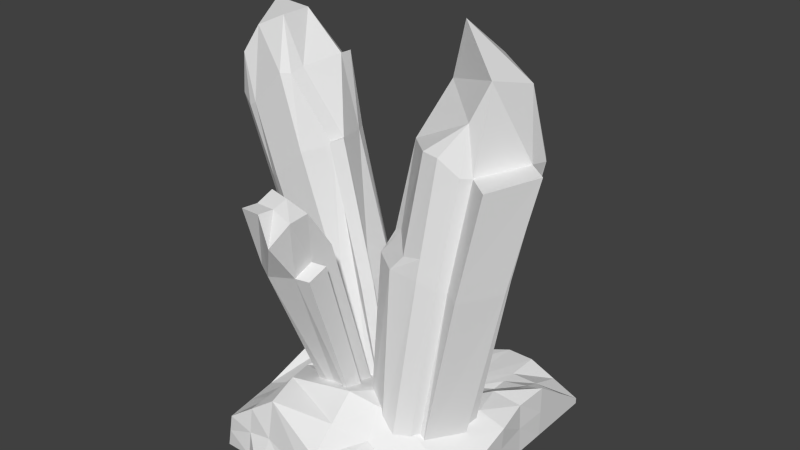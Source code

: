 # Source: crystals02.blend  (saved by Blender 2.72.0; exported with 4.5.12 LTS)
import bpy
from mathutils import Matrix  # noqa: F401  (used for matrix-valued properties, if any)

bpy.ops.wm.read_factory_settings(use_empty=True)
scene = bpy.context.scene
scene.name = 'Scene'

# ---- collections
col_collection_11 = bpy.data.collections.new('Collection 11'); scene.collection.children.link(col_collection_11)

# ---- materials (node trees are filled in below, after node groups)
mat_material = bpy.data.materials.new('Material')
mat_material.alpha_threshold = 0.0
mat_material.use_transparent_shadow = False
mat_material.roughness = 0.5

# ---- material node trees

# ---- world
world_world = bpy.data.worlds.new('World'); scene.world = world_world
world_world.color = (0.05088, 0.05088, 0.05088)
world_world.use_sun_shadow = False
world_world.sun_shadow_jitter_overblur = 0.0
world_world.cycles.sampling_method = 'MANUAL'
world_world.cycles.sample_map_resolution = 256

# ---- meshes
me_cube_004 = bpy.data.meshes.new('Cube.004')
me_cube_004.from_pydata([(-0.3977, -0.5681, 0.05874), (-0.4495, 0.5474, -0.07351), (0.4495, 0.5474, -0.08757), (0.4495, -0.5474, -0.0279), (-0.4495, -0.5474, -0.1121), (-0.4495, 0.5474, -0.1121), (0.4495, 0.5474, -0.1121), (0.4495, -0.5474, -0.1154), (-0.4495, 0.0, -0.1121), (-0.4033, 0.002593, 0.2068), (0.4495, 0.0, -0.1121), (0.4553, 0.01232, 0.07569), (0.0, 0.5474, -0.1121), (0.0, 0.4608, 0.00806), (0.0, -0.6138, -0.107), (0.02652, -0.5608, 0.07455), (0.0, 0.0, 0.1121), (0.0, 0.0, -0.1121), (-0.4569, -0.3016, 0.04045), (0.4495, -0.2737, -0.1154), (-0.4495, -0.2737, -0.1121), (0.4495, -0.2737, -0.0279), (0.002418, -0.3365, 0.2295), (0.0, -0.2737, -0.1121), (-0.4495, 0.2737, -0.1121), (0.4495, 0.2737, 0.1121), (-0.4832, 0.1987, 0.0334), (0.4495, 0.2737, -0.1121), (-0.01025, 0.1683, 0.0759), (0.0, 0.2737, -0.1121), (0.2248, 0.5474, -0.1121), (0.2111, -0.5171, 0.0204), (0.2248, 0.0, 0.1121), (0.2248, 0.5474, 0.00806), (0.2248, -0.5474, -0.1121), (0.2248, 0.0, -0.1121), (0.1983, -0.2603, 0.1497), (0.2248, -0.2737, -0.1121), (0.2268, 0.2737, 0.00806), (0.2248, 0.2737, -0.1121), (-0.2248, 0.4608, -0.08195), (-0.2248, -0.6138, -0.107), (-0.2248, 0.0, -0.1121), (-0.2248, 0.5474, -0.1121), (-0.2174, -0.5195, 0.1838), (-0.1911, 0.07498, 0.1909), (-0.2248, -0.2737, -0.1121), (-0.3002, -0.2485, 0.1684), (-0.2248, 0.2737, -0.1121), (-0.2611, 0.2555, 0.05221), (-0.4495, 0.4105, -0.1121), (0.4495, 0.4105, 0.01228), (-0.4664, 0.373, -0.02006), (0.4495, 0.4105, -0.1121), (0.003403, 0.289, 0.02017), (0.0, 0.4105, -0.1121), (0.2248, 0.4105, 0.00806), (0.2248, 0.4105, -0.1121), (-0.2248, 0.4105, -0.1121), (-0.2479, 0.4092, -0.03223), (0.1124, 0.5474, 0.00806), (0.1124, -0.5474, -0.1121), (0.1124, 0.0, -0.1121), (0.1124, -0.2737, -0.1121), (0.1124, 0.2737, -0.1121), (0.1124, 0.5474, -0.1121), (0.1113, -0.5135, 0.07204), (0.1124, 0.0, 0.1121), (0.1003, -0.2984, 0.1896), (0.1401, 0.1487, 0.04066), (0.1124, 0.4105, -0.1121), (0.1132, 0.2694, 0.01257), (0.04377, 0.2546, 0.1344), (0.05161, 0.3238, 0.09819), (0.1068, 0.2433, 0.1602), (0.1147, 0.3126, 0.09383), (-0.3372, 0.5474, -0.07773), (-0.3372, -0.5474, -0.1121), (-0.3372, 0.0, -0.1121), (-0.3372, -0.2737, -0.1121), (-0.3372, 0.2737, -0.1121), (-0.3372, 0.5474, -0.1121), (-0.3075, -0.5438, 0.1213), (-0.2972, 0.03879, 0.1988), (-0.3584, -0.2887, 0.08108), (-0.3709, 0.2333, 0.04297), (-0.3372, 0.4105, -0.1121), (-0.3571, 0.3911, -0.02614), (-0.4748, 0.2859, 0.006671), (0.4495, 0.3421, -0.1121), (-0.003425, 0.2286, 0.05968), (0.0, 0.3421, -0.1121), (0.2268, 0.3421, 0.00806), (0.2248, 0.3421, -0.1121), (-0.2248, 0.3421, -0.1121), (-0.2398, 0.3266, 0.05255), (-0.4495, 0.3421, -0.1121), (0.4495, 0.3421, 0.06221), (0.1124, 0.3421, -0.1121), (0.1448, 0.209, 0.009145), (0.04769, 0.2892, 0.1251), (0.1107, 0.278, 0.1421), (-0.3372, 0.3421, -0.1121), (-0.35, 0.3134, 0.04542), (-0.4433, 0.1007, 0.1201), (0.4495, 0.1368, -0.1121), (-0.005127, 0.08413, 0.09402), (0.0, 0.1368, -0.1121), (-0.4495, 0.1368, -0.1121), (0.4353, 0.1461, 0.0963), (0.2248, 0.1368, 0.0601), (0.2248, 0.1368, -0.1121), (-0.2248, 0.1368, -0.1121), (-0.2261, 0.1652, 0.1215), (0.1124, 0.1368, -0.1121), (0.106, 0.07435, 0.0764), (-0.3372, 0.1368, -0.1121), (-0.3341, 0.136, 0.1209), (0.3372, 0.5474, -0.1121), (0.3359, -0.516, -0.01657), (0.3575, -0.01011, 0.1264), (0.3239, -0.267, 0.06091), (0.3372, 0.2737, 0.0601), (0.3372, 0.5474, -0.03976), (0.3372, -0.5474, -0.1137), (0.3372, 0.0, -0.1121), (0.3372, -0.2737, -0.1137), (0.3372, 0.2737, -0.1121), (0.3372, 0.4105, 0.01017), (0.3372, 0.4105, -0.1121), (0.3372, 0.3421, 0.03513), (0.3372, 0.3421, -0.1121), (0.3253, 0.1254, 0.1241), (0.3372, 0.1368, -0.1121), (-0.4273, -0.4349, 0.0496), (0.4495, -0.4105, -0.1154), (0.01447, -0.4486, 0.152), (0.0, -0.4105, -0.1121), (-0.4495, -0.4105, -0.1121), (0.4495, -0.4105, -0.0279), (0.2234, -0.3816, 0.03484), (0.2248, -0.4105, -0.1121), (-0.2248, -0.4105, -0.1121), (-0.2554, -0.3747, 0.1966), (0.1124, -0.4105, -0.1121), (0.1237, -0.378, 0.08648), (-0.3372, -0.4105, -0.1121), (-0.3135, -0.4149, 0.1092), (0.3299, -0.3915, 0.02217), (0.3372, -0.4105, -0.1137), (-0.4236, -0.5578, -0.0267), (-0.4495, 0.5474, -0.09282), (0.4495, 0.5474, -0.09985), (0.4495, -0.5474, -0.07163), (-0.4264, 0.001297, 0.04732), (0.4524, 0.006158, -0.01822), (0.0, 0.4608, -0.05204), (0.01326, -0.5847, -0.01803), (0.4495, -0.2737, -0.07163), (-0.4532, -0.2876, -0.03584), (-0.4664, 0.2362, -0.03937), (0.4495, 0.2737, 0.0), (0.2248, 0.5474, -0.05204), (0.2179, -0.5322, -0.04586), (-0.2211, -0.5449, 0.02474), (-0.2248, 0.4608, -0.09704), (-0.458, 0.3918, -0.06609), (0.4495, 0.4105, -0.04993), (0.1118, -0.5304, -0.02004), (0.1124, 0.5474, -0.05204), (-0.3223, -0.5456, 0.004573), (-0.3372, 0.5474, -0.09493), (0.4495, 0.3421, -0.02496), (-0.4622, 0.314, -0.05273), (0.4424, 0.1415, -0.007918), (-0.4464, 0.1187, 0.003977), (0.3372, 0.5474, -0.07594), (0.3366, -0.5317, -0.06516), (0.4495, -0.4105, -0.07163), (-0.4384, -0.4227, -0.03127)], [], [(166, 52, 1, 151), (176, 123, 2, 152), (178, 139, 3, 153), (170, 82, 0, 150), (128, 51, 2, 123), (86, 50, 5, 81), (159, 18, 9, 154), (174, 109, 11, 155), (121, 21, 11, 120), (79, 20, 8, 78), (165, 40, 13, 156), (168, 66, 15, 157), (59, 54, 13, 40), (70, 55, 12, 65), (47, 22, 16, 45), (63, 23, 17, 62), (155, 11, 21, 158), (179, 134, 18, 159), (148, 139, 21, 121), (146, 138, 20, 79), (143, 136, 22, 47), (144, 137, 23, 63), (175, 104, 26, 160), (132, 109, 25, 122), (116, 108, 24, 80), (172, 97, 25, 161), (113, 106, 28, 49), (114, 107, 29, 64), (169, 60, 33, 162), (71, 56, 33, 60), (68, 36, 32, 67), (177, 119, 31, 163), (129, 57, 30, 118), (126, 37, 35, 125), (145, 140, 36, 68), (149, 141, 37, 126), (115, 110, 38, 69), (133, 111, 39, 127), (157, 15, 44, 164), (55, 58, 43, 12), (23, 46, 42, 17), (171, 76, 40, 165), (87, 59, 40, 76), (84, 47, 45, 83), (137, 142, 46, 23), (147, 143, 47, 84), (107, 112, 48, 29), (117, 113, 49, 85), (173, 88, 52, 166), (130, 97, 51, 128), (102, 96, 50, 86), (95, 90, 54, 59), (98, 91, 55, 70), (152, 2, 51, 167), (99, 92, 56, 71), (131, 93, 57, 129), (91, 94, 58, 55), (103, 95, 59, 87), (163, 31, 66, 168), (57, 70, 65, 30), (37, 63, 62, 35), (141, 144, 63, 37), (111, 114, 64, 39), (156, 13, 60, 169), (54, 71, 60, 13), (22, 68, 67, 16), (136, 145, 68, 22), (106, 115, 69, 28), (93, 98, 70, 57), (99, 101, 74, 69), (100, 101, 75, 73), (54, 73, 75, 71), (69, 74, 72, 28), (90, 100, 73, 54), (164, 44, 82, 170), (58, 86, 81, 43), (46, 79, 78, 42), (142, 146, 79, 46), (112, 116, 80, 48), (151, 1, 76, 171), (52, 87, 76, 1), (18, 84, 83, 9), (134, 147, 84, 18), (104, 117, 85, 26), (94, 102, 86, 58), (88, 103, 87, 52), (167, 51, 97, 172), (160, 26, 88, 173), (122, 25, 97, 130), (80, 24, 96, 102), (49, 28, 90, 95), (64, 29, 91, 98), (69, 38, 92, 99), (127, 39, 93, 131), (29, 48, 94, 91), (85, 49, 95, 103), (39, 64, 98, 93), (71, 75, 101, 99), (72, 74, 101, 100), (28, 72, 100, 90), (48, 80, 102, 94), (26, 85, 103, 88), (161, 25, 109, 174), (154, 9, 104, 175), (120, 11, 109, 132), (78, 8, 108, 116), (45, 16, 106, 113), (62, 17, 107, 114), (67, 32, 110, 115), (125, 35, 111, 133), (17, 42, 112, 107), (83, 45, 113, 117), (35, 62, 114, 111), (16, 67, 115, 106), (42, 78, 116, 112), (9, 83, 117, 104), (162, 33, 123, 176), (56, 128, 123, 33), (36, 121, 120, 32), (140, 148, 121, 36), (110, 132, 122, 38), (153, 3, 119, 177), (53, 129, 118, 6), (19, 126, 125, 10), (135, 149, 126, 19), (105, 133, 127, 27), (92, 130, 128, 56), (89, 131, 129, 53), (38, 122, 130, 92), (27, 127, 131, 89), (32, 120, 132, 110), (10, 125, 133, 105), (158, 21, 139, 178), (150, 0, 134, 179), (119, 3, 139, 148), (77, 4, 138, 146), (44, 15, 136, 143), (61, 14, 137, 144), (66, 31, 140, 145), (124, 34, 141, 149), (14, 41, 142, 137), (82, 44, 143, 147), (34, 61, 144, 141), (15, 66, 145, 136), (41, 77, 146, 142), (0, 82, 147, 134), (31, 119, 148, 140), (7, 124, 149, 135), (50, 166, 151, 5), (118, 176, 152, 6), (135, 178, 153, 7), (77, 170, 150, 4), (20, 159, 154, 8), (105, 174, 155, 10), (43, 165, 156, 12), (61, 168, 157, 14), (10, 155, 158, 19), (138, 179, 159, 20), (108, 175, 160, 24), (89, 172, 161, 27), (65, 169, 162, 30), (124, 177, 163, 34), (14, 157, 164, 41), (81, 171, 165, 43), (96, 173, 166, 50), (6, 152, 167, 53), (34, 163, 168, 61), (12, 156, 169, 65), (41, 164, 170, 77), (5, 151, 171, 81), (53, 167, 172, 89), (24, 160, 173, 96), (27, 161, 174, 105), (8, 154, 175, 108), (30, 162, 176, 118), (7, 153, 177, 124), (19, 158, 178, 135), (4, 150, 179, 138)])
_uv = me_cube_004.uv_layers.new(name='UVMap')
_uv.uv.foreach_set('vector', [0.5486, 0.06228, 0.5333, 0.08212, 0.6233, 0.07924, 0.626, 0.07011, 0.6273, 0.4705, 0.6102, 0.4662, 0.6179, 0.526, 0.6238, 0.5277, 0.1571, 0.5627, 0.157, 0.5411, 0.08974, 0.5439, 0.09057, 0.5649, 0.06328, 0.1611, 0.1171, 0.1743, 0.09543, 0.126, 0.05416, 0.1089, 0.5412, 0.4608, 0.5355, 0.5118, 0.6179, 0.526, 0.6102, 0.4662, 0.4581, 0.9496, 0.4581, 0.9999, 0.5193, 0.9999, 0.5193, 0.9496, 0.2212, 0.05047, 0.2199, 0.08674, 0.3521, 0.1364, 0.356, 0.07632, 0.4235, 0.5478, 0.4233, 0.501, 0.366, 0.5123, 0.3616, 0.5532, 0.2328, 0.4643, 0.2268, 0.5431, 0.366, 0.5123, 0.3569, 0.4667, 0.1522, 0.9496, 0.1522, 0.9999, 0.2746, 0.9999, 0.2746, 0.9496, 0.6085, 0.1992, 0.6011, 0.1982, 0.5779, 0.3119, 0.6028, 0.3034, 0.07098, 0.3706, 0.1146, 0.3591, 0.09913, 0.3179, 0.05597, 0.319, 0.5638, 0.1881, 0.4959, 0.3074, 0.5779, 0.3119, 0.6011, 0.1982, 0.4581, 0.7486, 0.4581, 0.7989, 0.5193, 0.7989, 0.5193, 0.7486, 0.2465, 0.1782, 0.213, 0.3016, 0.3595, 0.3065, 0.379, 0.2169, 0.1522, 0.7486, 0.1522, 0.7989, 0.2746, 0.7989, 0.2746, 0.7486, 0.3616, 0.5532, 0.366, 0.5123, 0.2268, 0.5431, 0.2252, 0.5647, 0.1563, 0.06374, 0.1578, 0.1034, 0.2199, 0.08674, 0.2212, 0.05047, 0.1671, 0.4751, 0.157, 0.5411, 0.2268, 0.5431, 0.2328, 0.4643, 0.09102, 0.9496, 0.09103, 0.9999, 0.1522, 0.9999, 0.1522, 0.9496, 0.1941, 0.2026, 0.1583, 0.3116, 0.213, 0.3016, 0.2465, 0.1782, 0.09102, 0.7486, 0.09101, 0.7989, 0.1522, 0.7989, 0.1522, 0.7486, 0.4115, 0.06293, 0.3951, 0.1121, 0.4468, 0.08545, 0.4707, 0.05519, 0.4118, 0.4533, 0.4233, 0.501, 0.4718, 0.5, 0.478, 0.4568, 0.3358, 0.9496, 0.3358, 0.9999, 0.3969, 0.9999, 0.3969, 0.9496, 0.5131, 0.5401, 0.4998, 0.5051, 0.4718, 0.5, 0.4805, 0.5387, 0.4264, 0.2024, 0.398, 0.3027, 0.436, 0.2981, 0.4759, 0.1844, 0.3358, 0.7486, 0.3358, 0.7989, 0.3969, 0.7989, 0.3969, 0.7486, 0.6274, 0.3632, 0.6018, 0.3678, 0.6006, 0.4125, 0.6274, 0.4154, 0.4829, 0.3596, 0.5437, 0.4107, 0.6006, 0.4125, 0.6018, 0.3678, 0.2254, 0.3446, 0.2406, 0.3911, 0.3591, 0.4076, 0.3598, 0.3563, 0.07092, 0.486, 0.098, 0.4828, 0.1028, 0.4139, 0.07026, 0.4244, 0.4581, 0.6481, 0.4581, 0.6984, 0.5193, 0.6984, 0.5193, 0.6481, 0.1522, 0.6481, 0.1522, 0.6984, 0.2746, 0.6984, 0.2746, 0.6481, 0.176, 0.3718, 0.1702, 0.4223, 0.2406, 0.3911, 0.2254, 0.3446, 0.09102, 0.6481, 0.09102, 0.6984, 0.1522, 0.6984, 0.1522, 0.6481, 0.3968, 0.3533, 0.4246, 0.4055, 0.4851, 0.4072, 0.4328, 0.3684, 0.3358, 0.6481, 0.3358, 0.6984, 0.3969, 0.6984, 0.3969, 0.6481, 0.05597, 0.319, 0.09913, 0.3179, 0.1377, 0.2154, 0.07035, 0.2098, 0.4581, 0.7989, 0.4581, 0.8994, 0.5193, 0.8994, 0.5193, 0.7989, 0.1522, 0.7989, 0.1522, 0.8994, 0.2746, 0.8994, 0.2746, 0.7989, 0.6332, 0.1344, 0.6254, 0.1327, 0.6011, 0.1982, 0.6085, 0.1992, 0.5499, 0.1343, 0.5638, 0.1881, 0.6011, 0.1982, 0.6254, 0.1327, 0.2259, 0.136, 0.2465, 0.1782, 0.379, 0.2169, 0.3636, 0.1762, 0.09101, 0.7989, 0.09101, 0.8994, 0.1522, 0.8994, 0.1522, 0.7989, 0.1724, 0.1611, 0.1941, 0.2026, 0.2465, 0.1782, 0.2259, 0.136, 0.3358, 0.7989, 0.3358, 0.8994, 0.3969, 0.8994, 0.3969, 0.7989, 0.4133, 0.1572, 0.4264, 0.2024, 0.4759, 0.1844, 0.4651, 0.1347, 0.5095, 0.05826, 0.4885, 0.08312, 0.5333, 0.08212, 0.5486, 0.06228, 0.5089, 0.4584, 0.4998, 0.5051, 0.5355, 0.5118, 0.5412, 0.4608, 0.4275, 0.9496, 0.4275, 0.9999, 0.4581, 0.9999, 0.4581, 0.9496, 0.5083, 0.1934, 0.4636, 0.2995, 0.4959, 0.3074, 0.5638, 0.1881, 0.4275, 0.7486, 0.4275, 0.7989, 0.4581, 0.7989, 0.4581, 0.7486, 0.6205, 0.5317, 0.6179, 0.526, 0.5355, 0.5118, 0.5477, 0.539, 0.4613, 0.3722, 0.5146, 0.4094, 0.5437, 0.4107, 0.4829, 0.3596, 0.4275, 0.6481, 0.4275, 0.6984, 0.4581, 0.6984, 0.4581, 0.6481, 0.4275, 0.7989, 0.4275, 0.8994, 0.4581, 0.8994, 0.4581, 0.7989, 0.5012, 0.1437, 0.5083, 0.1934, 0.5638, 0.1881, 0.5499, 0.1343, 0.07026, 0.4244, 0.1028, 0.4139, 0.1146, 0.3591, 0.07098, 0.3706, 0.4581, 0.6984, 0.4581, 0.7486, 0.5193, 0.7486, 0.5193, 0.6984, 0.1522, 0.6984, 0.1522, 0.7486, 0.2746, 0.7486, 0.2746, 0.6984, 0.09102, 0.6984, 0.09102, 0.7486, 0.1522, 0.7486, 0.1522, 0.6984, 0.3358, 0.6984, 0.3358, 0.7486, 0.3969, 0.7486, 0.3969, 0.6984, 0.6028, 0.3034, 0.5779, 0.3119, 0.6018, 0.3678, 0.6274, 0.3632, 0.4959, 0.3074, 0.4829, 0.3596, 0.6018, 0.3678, 0.5779, 0.3119, 0.213, 0.3016, 0.2254, 0.3446, 0.3598, 0.3563, 0.3595, 0.3065, 0.1583, 0.3116, 0.176, 0.3718, 0.2254, 0.3446, 0.213, 0.3016, 0.398, 0.3027, 0.3968, 0.3533, 0.4328, 0.3684, 0.436, 0.2981, 0.4275, 0.6984, 0.4275, 0.7486, 0.4581, 0.7486, 0.4581, 0.6984, 0.4613, 0.3722, 0.4631, 0.3354, 0.4574, 0.3351, 0.4328, 0.3684, 0.4667, 0.327, 0.4631, 0.3354, 0.4693, 0.3361, 0.4723, 0.3297, 0.4959, 0.3074, 0.4723, 0.3297, 0.4693, 0.3361, 0.4829, 0.3596, 0.4328, 0.3684, 0.4574, 0.3351, 0.4607, 0.3255, 0.436, 0.2981, 0.4636, 0.2995, 0.4667, 0.327, 0.4723, 0.3297, 0.4959, 0.3074, 0.07035, 0.2098, 0.1377, 0.2154, 0.1171, 0.1743, 0.06328, 0.1611, 0.4581, 0.8994, 0.4581, 0.9496, 0.5193, 0.9496, 0.5193, 0.8994, 0.1522, 0.8994, 0.1522, 0.9496, 0.2746, 0.9496, 0.2746, 0.8994, 0.09101, 0.8994, 0.09102, 0.9496, 0.1522, 0.9496, 0.1522, 0.8994, 0.3358, 0.8994, 0.3358, 0.9496, 0.3969, 0.9496, 0.3969, 0.8994, 0.6336, 0.07932, 0.6233, 0.07924, 0.6254, 0.1327, 0.6332, 0.1344, 0.5333, 0.08212, 0.5499, 0.1343, 0.6254, 0.1327, 0.6233, 0.07924, 0.2199, 0.08674, 0.2259, 0.136, 0.3636, 0.1762, 0.3521, 0.1364, 0.1578, 0.1034, 0.1724, 0.1611, 0.2259, 0.136, 0.2199, 0.08674, 0.3951, 0.1121, 0.4133, 0.1572, 0.4651, 0.1347, 0.4468, 0.08545, 0.4275, 0.8994, 0.4275, 0.9496, 0.4581, 0.9496, 0.4581, 0.8994, 0.4885, 0.08312, 0.5012, 0.1437, 0.5499, 0.1343, 0.5333, 0.08212, 0.5477, 0.539, 0.5355, 0.5118, 0.4998, 0.5051, 0.5131, 0.5401, 0.4707, 0.05519, 0.4468, 0.08545, 0.4885, 0.08312, 0.5095, 0.05826, 0.478, 0.4568, 0.4718, 0.5, 0.4998, 0.5051, 0.5089, 0.4584, 0.3969, 0.9496, 0.3969, 0.9999, 0.4275, 0.9999, 0.4275, 0.9496, 0.4759, 0.1844, 0.436, 0.2981, 0.4636, 0.2995, 0.5083, 0.1934, 0.3969, 0.7486, 0.3969, 0.7989, 0.4275, 0.7989, 0.4275, 0.7486, 0.4328, 0.3684, 0.4851, 0.4072, 0.5146, 0.4094, 0.4613, 0.3722, 0.3969, 0.6481, 0.3969, 0.6984, 0.4275, 0.6984, 0.4275, 0.6481, 0.3969, 0.7989, 0.3969, 0.8994, 0.4275, 0.8994, 0.4275, 0.7989, 0.4651, 0.1347, 0.4759, 0.1844, 0.5083, 0.1934, 0.5012, 0.1437, 0.3969, 0.6984, 0.3969, 0.7486, 0.4275, 0.7486, 0.4275, 0.6984, 0.4829, 0.3596, 0.4693, 0.3361, 0.4631, 0.3354, 0.4613, 0.3722, 0.4607, 0.3255, 0.4574, 0.3351, 0.4631, 0.3354, 0.4667, 0.327, 0.436, 0.2981, 0.4607, 0.3255, 0.4667, 0.327, 0.4636, 0.2995, 0.3969, 0.8994, 0.3969, 0.9496, 0.4275, 0.9496, 0.4275, 0.8994, 0.4468, 0.08545, 0.4651, 0.1347, 0.5012, 0.1437, 0.4885, 0.08312, 0.4805, 0.5387, 0.4718, 0.5, 0.4233, 0.501, 0.4235, 0.5478, 0.356, 0.07632, 0.3521, 0.1364, 0.3951, 0.1121, 0.4115, 0.06293, 0.3569, 0.4667, 0.366, 0.5123, 0.4233, 0.501, 0.4118, 0.4533, 0.2746, 0.9496, 0.2746, 0.9999, 0.3358, 0.9999, 0.3358, 0.9496, 0.379, 0.2169, 0.3595, 0.3065, 0.398, 0.3027, 0.4264, 0.2024, 0.2746, 0.7486, 0.2746, 0.7989, 0.3358, 0.7989, 0.3358, 0.7486, 0.3598, 0.3563, 0.3591, 0.4076, 0.4246, 0.4055, 0.3968, 0.3533, 0.2746, 0.6481, 0.2746, 0.6984, 0.3358, 0.6984, 0.3358, 0.6481, 0.2746, 0.7989, 0.2746, 0.8994, 0.3358, 0.8994, 0.3358, 0.7989, 0.3636, 0.1762, 0.379, 0.2169, 0.4264, 0.2024, 0.4133, 0.1572, 0.2746, 0.6984, 0.2746, 0.7486, 0.3358, 0.7486, 0.3358, 0.6984, 0.3595, 0.3065, 0.3598, 0.3563, 0.3968, 0.3533, 0.398, 0.3027, 0.2746, 0.8994, 0.2746, 0.9496, 0.3358, 0.9496, 0.3358, 0.8994, 0.3521, 0.1364, 0.3636, 0.1762, 0.4133, 0.1572, 0.3951, 0.1121, 0.6274, 0.4154, 0.6006, 0.4125, 0.6102, 0.4662, 0.6273, 0.4705, 0.5437, 0.4107, 0.5412, 0.4608, 0.6102, 0.4662, 0.6006, 0.4125, 0.2406, 0.3911, 0.2328, 0.4643, 0.3569, 0.4667, 0.3591, 0.4076, 0.1702, 0.4223, 0.1671, 0.4751, 0.2328, 0.4643, 0.2406, 0.3911, 0.4246, 0.4055, 0.4118, 0.4533, 0.478, 0.4568, 0.4851, 0.4072, 0.06802, 0.544, 0.08974, 0.5439, 0.098, 0.4828, 0.07092, 0.486, 0.4581, 0.5979, 0.4581, 0.6481, 0.5193, 0.6481, 0.5193, 0.5979, 0.1522, 0.5979, 0.1522, 0.6481, 0.2746, 0.6481, 0.2746, 0.5979, 0.09103, 0.5979, 0.09102, 0.6481, 0.1522, 0.6481, 0.1522, 0.5979, 0.3358, 0.5979, 0.3358, 0.6481, 0.3969, 0.6481, 0.3969, 0.5979, 0.5146, 0.4094, 0.5089, 0.4584, 0.5412, 0.4608, 0.5437, 0.4107, 0.4275, 0.5979, 0.4275, 0.6481, 0.4581, 0.6481, 0.4581, 0.5979, 0.4851, 0.4072, 0.478, 0.4568, 0.5089, 0.4584, 0.5146, 0.4094, 0.3969, 0.5979, 0.3969, 0.6481, 0.4275, 0.6481, 0.4275, 0.5979, 0.3591, 0.4076, 0.3569, 0.4667, 0.4118, 0.4533, 0.4246, 0.4055, 0.2746, 0.5979, 0.2746, 0.6481, 0.3358, 0.6481, 0.3358, 0.5979, 0.2252, 0.5647, 0.2268, 0.5431, 0.157, 0.5411, 0.1571, 0.5627, 0.09108, 0.08099, 0.09543, 0.126, 0.1578, 0.1034, 0.1563, 0.06374, 0.098, 0.4828, 0.08974, 0.5439, 0.157, 0.5411, 0.1671, 0.4751, 0.02984, 0.9496, 0.02985, 0.9999, 0.09103, 0.9999, 0.09102, 0.9496, 0.1377, 0.2154, 0.09913, 0.3179, 0.1583, 0.3116, 0.1941, 0.2026, 0.02984, 0.7486, 0.0001083, 0.7989, 0.09101, 0.7989, 0.09102, 0.7486, 0.1146, 0.3591, 0.1028, 0.4139, 0.1702, 0.4223, 0.176, 0.3718, 0.02984, 0.6481, 0.02984, 0.6984, 0.09102, 0.6984, 0.09102, 0.6481, 0.0001083, 0.7989, 0.0001132, 0.8994, 0.09101, 0.8994, 0.09101, 0.7989, 0.1171, 0.1743, 0.1377, 0.2154, 0.1941, 0.2026, 0.1724, 0.1611, 0.02984, 0.6984, 0.02984, 0.7486, 0.09102, 0.7486, 0.09102, 0.6984, 0.09913, 0.3179, 0.1146, 0.3591, 0.176, 0.3718, 0.1583, 0.3116, 0.0001132, 0.8994, 0.02984, 0.9496, 0.09102, 0.9496, 0.09101, 0.8994, 0.09543, 0.126, 0.1171, 0.1743, 0.1724, 0.1611, 0.1578, 0.1034, 0.1028, 0.4139, 0.098, 0.4828, 0.1671, 0.4751, 0.1702, 0.4223, 0.02985, 0.5979, 0.02984, 0.6481, 0.09102, 0.6481, 0.09103, 0.5979, 0.564, 0.04253, 0.5486, 0.06228, 0.626, 0.07011, 0.6287, 0.06096, 0.6449, 0.4746, 0.6273, 0.4705, 0.6238, 0.5277, 0.6298, 0.5294, 0.1571, 0.5841, 0.1571, 0.5627, 0.09057, 0.5649, 0.09122, 0.586, 0.006915, 0.1468, 0.06328, 0.1611, 0.05416, 0.1089, 0.01314, 0.09132, 0.2233, 0.01242, 0.2212, 0.05047, 0.356, 0.07632, 0.3591, 0.0001083, 0.4243, 0.5976, 0.4235, 0.5478, 0.3616, 0.5532, 0.357, 0.5976, 0.6484, 0.1922, 0.6085, 0.1992, 0.6028, 0.3034, 0.6544, 0.3047, 0.02663, 0.3802, 0.07098, 0.3706, 0.05597, 0.319, 0.01095, 0.3185, 0.357, 0.5976, 0.3616, 0.5532, 0.2252, 0.5647, 0.2238, 0.5863, 0.1554, 0.02281, 0.1563, 0.06374, 0.2212, 0.05047, 0.2233, 0.01242, 0.4294, 0.008591, 0.4115, 0.06293, 0.4707, 0.05519, 0.4978, 0.02344, 0.5265, 0.5806, 0.5131, 0.5401, 0.4805, 0.5387, 0.4924, 0.5904, 0.6572, 0.3625, 0.6274, 0.3632, 0.6274, 0.4154, 0.6562, 0.4187, 0.04513, 0.4889, 0.07092, 0.486, 0.07026, 0.4244, 0.03771, 0.4339, 0.01095, 0.3185, 0.05597, 0.319, 0.07035, 0.2098, 0.0001083, 0.2107, 0.6419, 0.1339, 0.6332, 0.1344, 0.6085, 0.1992, 0.6484, 0.1922, 0.5313, 0.03283, 0.5095, 0.05826, 0.5486, 0.06228, 0.564, 0.04253, 0.6233, 0.5374, 0.6205, 0.5317, 0.5477, 0.539, 0.5598, 0.5678, 0.03771, 0.4339, 0.07026, 0.4244, 0.07098, 0.3706, 0.02663, 0.3802, 0.6544, 0.3047, 0.6028, 0.3034, 0.6274, 0.3632, 0.6572, 0.3625, 0.0001083, 0.2107, 0.07035, 0.2098, 0.06328, 0.1611, 0.006915, 0.1468, 0.6423, 0.07942, 0.6336, 0.07932, 0.6332, 0.1344, 0.6419, 0.1339, 0.5598, 0.5678, 0.5477, 0.539, 0.5131, 0.5401, 0.5265, 0.5806, 0.4978, 0.02344, 0.4707, 0.05519, 0.5095, 0.05826, 0.5313, 0.03283, 0.4924, 0.5904, 0.4805, 0.5387, 0.4235, 0.5478, 0.4243, 0.5976, 0.3591, 0.0001083, 0.356, 0.07632, 0.4115, 0.06293, 0.4294, 0.008591, 0.6562, 0.4187, 0.6274, 0.4154, 0.6273, 0.4705, 0.6449, 0.4746, 0.0463, 0.5448, 0.06802, 0.544, 0.07092, 0.486, 0.04513, 0.4889, 0.2238, 0.5863, 0.2252, 0.5647, 0.1571, 0.5627, 0.1571, 0.5841, 0.08772, 0.03587, 0.09108, 0.08099, 0.1563, 0.06374, 0.1554, 0.02281])
me_cube_004.materials.append(mat_material)
me_cube_004.use_remesh_preserve_volume = False
me_cube_004.use_remesh_preserve_attributes = False
me_cube_004.use_mirror_vertex_groups = False
me_cube_004.update()
me_cube_003 = bpy.data.meshes.new('Cube.003')
me_cube_003.from_pydata([(0.05954, 0.2459, -0.4929), (0.05954, 0.1349, -0.5341), (-0.05954, 0.1349, -0.5341), (-0.05954, 0.2459, -0.4929), (0.08664, -0.1197, 0.4648), (0.07494, -0.2163, 0.3383), (-0.07522, -0.2605, 0.4875), (-0.07224, -0.1242, 0.5079), (0.08791, -0.1283, 0.3991), (0.05954, 0.1904, -0.5135), (-0.07224, -0.1944, 0.4819), (-0.05954, 0.1904, -0.5135), (4.124e-17, -0.2605, 0.4875), (-4.31e-17, 0.1349, -0.5341), (0.01049, -0.1389, 0.5031), (-4.146e-17, 0.2459, -0.4929), (-4.228e-17, 0.1904, -0.5135), (0.002979, -0.1944, 0.4819), (0.079, -0.002264, 0.3), (0.07829, -0.1842, 0.2427), (-0.1163, -0.1803, 0.2223), (-0.1163, -0.01886, 0.2822), (0.07829, -0.1035, 0.2727), (-0.1503, -0.101, 0.2374), (-0.02701, -0.2173, 0.2187), (-0.02379, 0.03781, 0.2737), (0.08053, 0.1237, -0.5379), (0.08175, 0.1798, -0.519), (0.1042, -0.1242, 0.07271), (0.1059, -0.04268, 0.1002)], [], [(22, 19, 28, 29), (24, 20, 2, 13), (23, 21, 3, 11), (25, 18, 0, 15), (16, 13, 2, 11), (17, 12, 5, 8), (18, 22, 9, 0), (20, 23, 11, 2), (15, 16, 11, 3), (14, 17, 8, 4), (19, 24, 13, 1), (21, 25, 15, 3), (9, 1, 13, 16), (10, 6, 12, 17), (0, 9, 16, 15), (7, 10, 17, 14), (8, 5, 19, 22), (12, 6, 20, 24), (10, 7, 21, 23), (14, 4, 18, 25), (4, 8, 22, 18), (6, 10, 23, 20), (5, 12, 24, 19), (7, 14, 25, 21), (29, 28, 26, 27), (9, 22, 29, 27), (1, 9, 27, 26), (19, 1, 26, 28)])
_uv = me_cube_003.uv_layers.new(name='UVMap')
_uv.uv.foreach_set('vector', [0.5438, 0.2308, 0.496, 0.2193, 0.5115, 0.206, 0.5348, 0.204, 0.1181, 0.9096, 0.1181, 0.8722, 0.4763, 0.8832, 0.4764, 0.9089, 0.5007, 0.5248, 0.5384, 0.525, 0.5274, 0.8831, 0.5019, 0.8831, 0.8871, 0.905, 0.8856, 0.9423, 0.5275, 0.9344, 0.5274, 0.9088, 0.5019, 0.9088, 0.4764, 0.9089, 0.4763, 0.8832, 0.5019, 0.8831, 0.5026, 0.3837, 0.476, 0.377, 0.482, 0.3495, 0.5128, 0.3546, 0.5782, 0.235, 0.5438, 0.2308, 0.5764, 9.711e-05, 0.5929, 0.002007, 0.4641, 0.5252, 0.5007, 0.5248, 0.5019, 0.8831, 0.4763, 0.8832, 0.5274, 0.9088, 0.5019, 0.9088, 0.5019, 0.8831, 0.5274, 0.8831, 0.5272, 0.3852, 0.5026, 0.3837, 0.5128, 0.3546, 0.5427, 0.3561, 0.1144, 0.9433, 0.1181, 0.9096, 0.4764, 0.9089, 0.4764, 0.9345, 0.8856, 0.8706, 0.8871, 0.905, 0.5274, 0.9088, 0.5274, 0.8831, 0.502, 0.9345, 0.4764, 0.9345, 0.4764, 0.9089, 0.5019, 0.9088, 0.4946, 0.4167, 0.4663, 0.4068, 0.476, 0.377, 0.5026, 0.3837, 0.5275, 0.9344, 0.502, 0.9345, 0.5019, 0.9088, 0.5274, 0.9088, 0.5282, 0.4201, 0.4946, 0.4167, 0.5026, 0.3837, 0.5272, 0.3852, 0.5128, 0.3546, 0.482, 0.3495, 0.496, 0.2193, 0.5438, 0.2308, 0.003828, 0.9097, 0.003799, 0.8772, 0.1181, 0.8722, 0.1181, 0.9096, 0.4946, 0.4167, 0.5282, 0.4201, 0.5384, 0.525, 0.5007, 0.5248, 0.9904, 0.9105, 0.9999, 0.9433, 0.8856, 0.9423, 0.8871, 0.905, 0.5427, 0.3561, 0.5128, 0.3546, 0.5438, 0.2308, 0.5782, 0.235, 0.4663, 0.4068, 0.4946, 0.4167, 0.5007, 0.5248, 0.4641, 0.5252, 9.711e-05, 0.9385, 0.003828, 0.9097, 0.1181, 0.9096, 0.1144, 0.9433, 0.9882, 0.8744, 0.9904, 0.9105, 0.8871, 0.905, 0.8856, 0.8706, 0.5348, 0.204, 0.5115, 0.206, 0.5452, 0.01931, 0.5657, 0.01048, 0.5764, 9.711e-05, 0.5438, 0.2308, 0.5348, 0.204, 0.5657, 0.01048, 0.5394, 0.006321, 0.5764, 9.711e-05, 0.5657, 0.01048, 0.5446, 0.01897, 0.496, 0.2193, 0.5394, 0.006321, 0.5446, 0.01897, 0.5115, 0.206])
me_cube_003.materials.append(mat_material)
me_cube_003.use_remesh_preserve_volume = False
me_cube_003.use_remesh_preserve_attributes = False
me_cube_003.use_mirror_vertex_groups = False
me_cube_003.update()
me_cube_002 = bpy.data.meshes.new('Cube.002')
me_cube_002.from_pydata([(0.05954, 0.2459, -0.4929), (0.05954, 0.1349, -0.5341), (-0.05954, 0.1349, -0.5341), (-0.05954, 0.2459, -0.4929), (0.08664, -0.1197, 0.4648), (0.07851, -0.2964, 0.401), (-0.07522, -0.2605, 0.4875), (-0.07224, -0.1242, 0.5079), (0.09147, -0.2084, 0.4618), (0.05954, 0.1904, -0.5135), (-0.07224, -0.1944, 0.4819), (-0.05954, 0.1904, -0.5135), (4.124e-17, -0.2605, 0.4875), (-4.31e-17, 0.1349, -0.5341), (0.01049, -0.1389, 0.5031), (-4.146e-17, 0.2459, -0.4929), (-4.228e-17, 0.1904, -0.5135), (0.002979, -0.1944, 0.4819), (0.079, -0.002264, 0.3), (0.07829, -0.1842, 0.2427), (-0.08655, -0.179, 0.2353), (-0.08655, -0.01761, 0.2951), (0.07829, -0.1035, 0.2727), (-0.08655, -0.09832, 0.2652), (-0.02608, -0.2102, 0.2245), (-0.006911, -0.01282, 0.2998), (0.08053, 0.1237, -0.5379), (0.08175, 0.1798, -0.519), (0.1287, -0.1679, 0.2391), (0.1305, -0.08632, 0.2667)], [], [(22, 19, 28, 29), (24, 20, 2, 13), (23, 21, 3, 11), (25, 18, 0, 15), (16, 13, 2, 11), (17, 12, 5, 8), (18, 22, 9, 0), (20, 23, 11, 2), (15, 16, 11, 3), (14, 17, 8, 4), (19, 24, 13, 1), (21, 25, 15, 3), (9, 1, 13, 16), (10, 6, 12, 17), (0, 9, 16, 15), (7, 10, 17, 14), (8, 5, 19, 22), (12, 6, 20, 24), (10, 7, 21, 23), (14, 4, 18, 25), (4, 8, 22, 18), (6, 10, 23, 20), (5, 12, 24, 19), (7, 14, 25, 21), (29, 28, 26, 27), (9, 22, 29, 27), (1, 9, 27, 26), (19, 1, 26, 28)])
_uv = me_cube_002.uv_layers.new(name='UVMap')
_uv.uv.foreach_set('vector', [0.5438, 0.2308, 0.496, 0.2193, 0.5115, 0.206, 0.5348, 0.204, 0.1181, 0.9096, 0.1181, 0.8722, 0.4763, 0.8832, 0.4764, 0.9089, 0.5007, 0.5248, 0.5384, 0.525, 0.5274, 0.8831, 0.5019, 0.8831, 0.8871, 0.905, 0.8856, 0.9423, 0.5275, 0.9344, 0.5274, 0.9088, 0.5019, 0.9088, 0.4764, 0.9089, 0.4763, 0.8832, 0.5019, 0.8831, 0.5026, 0.3837, 0.476, 0.377, 0.482, 0.3495, 0.5128, 0.3546, 0.5782, 0.235, 0.5438, 0.2308, 0.5764, 9.711e-05, 0.5929, 0.002007, 0.4641, 0.5252, 0.5007, 0.5248, 0.5019, 0.8831, 0.4763, 0.8832, 0.5274, 0.9088, 0.5019, 0.9088, 0.5019, 0.8831, 0.5274, 0.8831, 0.5272, 0.3852, 0.5026, 0.3837, 0.5128, 0.3546, 0.5427, 0.3561, 0.1144, 0.9433, 0.1181, 0.9096, 0.4764, 0.9089, 0.4764, 0.9345, 0.8856, 0.8706, 0.8871, 0.905, 0.5274, 0.9088, 0.5274, 0.8831, 0.502, 0.9345, 0.4764, 0.9345, 0.4764, 0.9089, 0.5019, 0.9088, 0.4946, 0.4167, 0.4663, 0.4068, 0.476, 0.377, 0.5026, 0.3837, 0.5275, 0.9344, 0.502, 0.9345, 0.5019, 0.9088, 0.5274, 0.9088, 0.5282, 0.4201, 0.4946, 0.4167, 0.5026, 0.3837, 0.5272, 0.3852, 0.5128, 0.3546, 0.482, 0.3495, 0.496, 0.2193, 0.5438, 0.2308, 0.003828, 0.9097, 0.003799, 0.8772, 0.1181, 0.8722, 0.1181, 0.9096, 0.4946, 0.4167, 0.5282, 0.4201, 0.5384, 0.525, 0.5007, 0.5248, 0.9904, 0.9105, 0.9999, 0.9433, 0.8856, 0.9423, 0.8871, 0.905, 0.5427, 0.3561, 0.5128, 0.3546, 0.5438, 0.2308, 0.5782, 0.235, 0.4663, 0.4068, 0.4946, 0.4167, 0.5007, 0.5248, 0.4641, 0.5252, 9.711e-05, 0.9385, 0.003828, 0.9097, 0.1181, 0.9096, 0.1144, 0.9433, 0.9882, 0.8744, 0.9904, 0.9105, 0.8871, 0.905, 0.8856, 0.8706, 0.5348, 0.204, 0.5115, 0.206, 0.5452, 0.01931, 0.5657, 0.01048, 0.5764, 9.711e-05, 0.5438, 0.2308, 0.5348, 0.204, 0.5657, 0.01048, 0.5394, 0.006321, 0.5764, 9.711e-05, 0.5657, 0.01048, 0.5446, 0.01897, 0.496, 0.2193, 0.5394, 0.006321, 0.5446, 0.01897, 0.5115, 0.206])
me_cube_002.materials.append(mat_material)
me_cube_002.use_remesh_preserve_volume = False
me_cube_002.use_remesh_preserve_attributes = False
me_cube_002.use_mirror_vertex_groups = False
me_cube_002.update()
me_cube_001 = bpy.data.meshes.new('Cube.001')
me_cube_001.from_pydata([(-0.05975, -0.3156, -0.8369), (-0.2608, -0.1871, -0.8369), (-0.09198, 0.07697, -0.8882), (0.109, -0.05148, -0.8882), (0.04612, -0.2073, 0.2944), (-0.1612, -0.02588, 0.2669), (0.01104, 0.3001, 0.2212), (0.2535, 0.1173, 0.2318), (-0.1463, 0.06178, 0.2533), (-0.04906, 0.2533, 0.2273), (-0.145, 0.04235, -0.8787), (-0.2516, -0.1245, -0.8464), (0.252, 0.03574, 0.2479), (0.1165, -0.1789, 0.232), (-0.006777, -0.2809, -0.8464), (0.09984, -0.1141, -0.8787), (-0.02138, -0.1969, 0.2967), (-0.138, -0.08905, 0.2779), (-0.2326, -0.2322, -0.8332), (-0.1125, -0.309, -0.8332), (0.07527, 0.2714, 0.2206), (0.2153, 0.174, 0.225), (0.08086, -0.006343, -0.8919), (-0.0392, 0.07038, -0.8919), (-0.2149, -0.1745, -0.8427), (-0.06763, -0.2686, -0.8427), (-0.08411, 0.03005, -0.8824), (0.06312, -0.06404, -0.8824), (0.0294, 0.1745, 0.5495), (0.2049, 0.08758, 0.5028), (-0.0708, 0.02273, 0.4774), (0.1059, -0.1238, 0.4042), (-0.145, 0.1165, 0.2486), (-0.2324, -0.09449, -0.8522), (0.1444, -0.1443, 0.227), (0.01239, -0.2509, -0.8522), (-0.04413, -0.2319, -0.8498), (-0.1914, -0.1378, -0.8498), (0.1691, -0.09533, 0.5525), (-0.002502, -0.004909, 0.7003), (0.006448, -0.2614, -0.1519), (-0.2596, -0.1097, -0.1686), (-0.0272, 0.1885, -0.2141), (0.1945, 0.03291, -0.2088), (-0.1857, -0.03135, -0.1771), (-0.1001, 0.1358, -0.1602), (0.1892, -0.03918, -0.196), (0.06814, -0.2299, -0.1878), (-0.1156, -0.2561, -0.1519), (-0.2339, -0.1639, -0.1613), (0.0313, 0.1709, -0.2163), (0.1613, 0.08384, -0.214), (-0.1918, -0.001102, -0.1362), (0.09168, -0.1976, -0.1932), (0.01394, -0.2512, -0.06764), (-0.2189, -0.1004, -0.09248), (-0.01998, 0.2096, -0.1319), (0.2057, 0.04884, -0.1256), (-0.1782, -0.01377, -0.09587), (-0.09353, 0.1557, -0.07832), (0.2011, -0.02504, -0.1122), (0.07727, -0.2203, -0.1085), (-0.06879, -0.2397, -0.09152), (-0.1794, -0.1164, -0.07348), (0.0396, 0.1898, -0.1338), (0.1715, 0.1009, -0.1311), (-0.1861, 0.01881, -0.05488), (0.1016, -0.1875, -0.1139), (-0.1752, 0.06119, -0.8783), (-0.2664, -0.07361, -0.854), (-0.1415, 0.1742, -0.2052), (-0.2368, 0.03948, -0.2369), (0.3314, -0.02303, 0.2458), (0.1132, -0.1096, -0.8767), (0.2288, -0.2053, 0.2201), (0.03227, -0.251, -0.8535), (0.2431, -0.0731, -0.1973), (0.1514, -0.2349, -0.1985), (0.2598, -0.06365, -0.1137), (0.166, -0.2294, -0.1195)], [], [(49, 41, 1, 18), (45, 42, 2, 10), (51, 43, 3, 22), (47, 40, 0, 14), (26, 10, 2, 23), (30, 8, 5, 17), (41, 44, 11, 1), (52, 45, 70, 71), (43, 46, 15, 3), (53, 47, 14, 35), (18, 1, 11, 24), (37, 33, 10, 26), (20, 6, 9, 28), (39, 32, 8, 30), (40, 48, 19, 0), (48, 49, 18, 19), (42, 50, 23, 2), (50, 51, 22, 23), (15, 27, 22, 3), (27, 26, 23, 22), (13, 31, 16, 4), (31, 30, 17, 16), (0, 19, 25, 14), (19, 18, 24, 25), (35, 36, 27, 15), (36, 37, 26, 27), (7, 21, 29, 12), (21, 20, 28, 29), (34, 38, 31, 13), (38, 39, 30, 31), (44, 52, 33, 11), (67, 53, 77, 79), (24, 11, 33, 37), (28, 9, 32, 39), (14, 25, 36, 35), (25, 24, 37, 36), (12, 29, 38, 34), (29, 28, 39, 38), (63, 55, 41, 49), (59, 56, 42, 45), (65, 57, 43, 51), (61, 54, 40, 47), (55, 58, 44, 41), (66, 59, 45, 52), (57, 60, 46, 43), (67, 61, 47, 53), (54, 62, 48, 40), (62, 63, 49, 48), (56, 64, 50, 42), (64, 65, 51, 50), (58, 66, 52, 44), (60, 12, 72, 78), (17, 5, 55, 63), (9, 6, 56, 59), (21, 7, 57, 65), (13, 4, 54, 61), (5, 8, 58, 55), (32, 9, 59, 66), (7, 12, 60, 57), (34, 13, 61, 67), (4, 16, 62, 54), (16, 17, 63, 62), (6, 20, 64, 56), (20, 21, 65, 64), (8, 32, 66, 58), (34, 67, 79, 74), (71, 70, 68, 69), (33, 52, 71, 69), (10, 33, 69, 68), (45, 10, 68, 70), (76, 77, 75, 73), (78, 79, 77, 76), (72, 74, 79, 78), (46, 60, 78, 76), (53, 35, 75, 77), (12, 34, 74, 72), (15, 46, 76, 73), (35, 15, 73, 75)])
_uv = me_cube_001.uv_layers.new(name='UVMap')
_uv.uv.foreach_set('vector', [0.7816, 0.8301, 0.7458, 0.7949, 0.9536, 0.3598, 0.9999, 0.3647, 0.5508, 0.6607, 0.5206, 0.6113, 0.6924, 0.2577, 0.7305, 0.2779, 0.4375, 0.5536, 0.4146, 0.5405, 0.5282, 0.2713, 0.555, 0.2711, 0.2322, 0.449, 0.1863, 0.4498, 0.39, 0.1733, 0.4158, 0.1899, 0.7159, 0.228, 0.7305, 0.2779, 0.6924, 0.2577, 0.6639, 0.233, 0.3113, 0.7911, 0.3914, 0.8712, 0.3939, 0.9363, 0.3657, 0.9975, 0.7458, 0.7949, 0.6727, 0.7508, 0.9098, 0.3397, 0.9536, 0.3598, 0.6467, 0.7619, 0.5508, 0.6607, 0.5898, 0.6347, 0.662, 0.6736, 0.4146, 0.5405, 0.3922, 0.5266, 0.4981, 0.2614, 0.5282, 0.2713, 0.2494, 0.4566, 0.2322, 0.449, 0.4158, 0.1899, 0.4317, 0.1975, 0.9999, 0.3647, 0.9536, 0.3598, 0.9098, 0.3397, 0.9602, 0.3166, 0.924, 0.2866, 0.887, 0.3268, 0.7305, 0.2779, 0.7159, 0.228, 0.3707, 0.7061, 0.3873, 0.7207, 0.3876, 0.7478, 0.2802, 0.7282, 0.2769, 0.7268, 0.3955, 0.8468, 0.3914, 0.8712, 0.3113, 0.7911, 0.1863, 0.4498, 0.1102, 0.4225, 0.3729, 0.1473, 0.39, 0.1733, 0.1102, 0.4225, 9.995e-05, 0.3881, 0.3659, 0.01149, 0.3729, 0.1473, 0.5206, 0.6113, 0.4958, 0.5932, 0.6639, 0.233, 0.6924, 0.2577, 0.4958, 0.5932, 0.4375, 0.5536, 0.555, 0.2711, 0.6639, 0.233, 0.4981, 0.2614, 0.5317, 0.2465, 0.555, 0.2711, 0.5282, 0.2713, 0.5317, 0.2465, 0.6497, 0.1727, 0.6639, 0.233, 0.555, 0.2711, 0.224, 0.636, 0.2455, 0.6912, 0.183, 0.671, 0.2055, 0.657, 0.2455, 0.6912, 0.3113, 0.7911, 0.1123, 0.7767, 0.183, 0.671, 0.39, 0.1733, 0.3729, 0.1473, 0.4114, 0.1566, 0.4158, 0.1899, 0.3729, 0.1473, 0.3659, 0.01149, 0.4369, 9.986e-05, 0.4114, 0.1566, 0.4317, 0.1975, 0.4394, 0.1652, 0.5317, 0.2465, 0.4981, 0.2614, 0.4394, 0.1652, 0.4846, 0.009825, 0.6497, 0.1727, 0.5317, 0.2465, 0.3268, 0.6627, 0.3391, 0.6767, 0.2819, 0.7228, 0.3025, 0.6546, 0.3391, 0.6767, 0.3707, 0.7061, 0.2802, 0.7282, 0.2819, 0.7228, 0.2365, 0.6337, 0.2758, 0.7151, 0.2455, 0.6912, 0.224, 0.636, 0.2758, 0.7151, 0.2769, 0.7268, 0.3113, 0.7911, 0.2455, 0.6912, 0.6727, 0.7508, 0.6467, 0.7619, 0.887, 0.3268, 0.9098, 0.3397, 0.2393, 0.4936, 0.2494, 0.4566, 0.2809, 0.4674, 0.271, 0.5008, 0.9602, 0.3166, 0.9098, 0.3397, 0.887, 0.3268, 0.924, 0.2866, 0.2802, 0.7282, 0.3876, 0.7478, 0.3955, 0.8468, 0.2769, 0.7268, 0.4158, 0.1899, 0.4114, 0.1566, 0.4394, 0.1652, 0.4317, 0.1975, 0.4114, 0.1566, 0.4369, 9.986e-05, 0.4846, 0.009825, 0.4394, 0.1652, 0.3025, 0.6546, 0.2819, 0.7228, 0.2758, 0.7151, 0.2365, 0.6337, 0.2819, 0.7228, 0.2802, 0.7282, 0.2769, 0.7268, 0.2758, 0.7151, 0.69, 0.8941, 0.6942, 0.8506, 0.7458, 0.7949, 0.7816, 0.8301, 0.5127, 0.6952, 0.4917, 0.6424, 0.5206, 0.6113, 0.5508, 0.6607, 0.4176, 0.583, 0.3972, 0.5699, 0.4146, 0.5405, 0.4375, 0.5536, 0.2198, 0.4903, 0.1781, 0.5011, 0.1863, 0.4498, 0.2322, 0.449, 0.6942, 0.8506, 0.633, 0.7944, 0.6727, 0.7508, 0.7458, 0.7949, 0.5904, 0.7914, 0.5127, 0.6952, 0.5508, 0.6607, 0.6467, 0.7619, 0.3972, 0.5699, 0.3729, 0.5551, 0.3922, 0.5266, 0.4146, 0.5405, 0.2393, 0.4936, 0.2198, 0.4903, 0.2322, 0.449, 0.2494, 0.4566, 0.1781, 0.5011, 0.124, 0.4789, 0.1102, 0.4225, 0.1863, 0.4498, 0.124, 0.4789, 9.986e-05, 0.4972, 9.995e-05, 0.3881, 0.1102, 0.4225, 0.4917, 0.6424, 0.4724, 0.6243, 0.4958, 0.5932, 0.5206, 0.6113, 0.4724, 0.6243, 0.4176, 0.583, 0.4375, 0.5536, 0.4958, 0.5932, 0.633, 0.7944, 0.5904, 0.7914, 0.6467, 0.7619, 0.6727, 0.7508, 0.3729, 0.5551, 0.3025, 0.6546, 0.2949, 0.6301, 0.3512, 0.5452, 0.3657, 0.9975, 0.3939, 0.9363, 0.6942, 0.8506, 0.69, 0.8941, 0.3876, 0.7478, 0.3873, 0.7207, 0.4917, 0.6424, 0.5127, 0.6952, 0.3391, 0.6767, 0.3268, 0.6627, 0.3972, 0.5699, 0.4176, 0.583, 0.224, 0.636, 0.2055, 0.657, 0.1781, 0.5011, 0.2198, 0.4903, 0.3939, 0.9363, 0.3914, 0.8712, 0.633, 0.7944, 0.6942, 0.8506, 0.3955, 0.8468, 0.3876, 0.7478, 0.5127, 0.6952, 0.5904, 0.7914, 0.3268, 0.6627, 0.3025, 0.6546, 0.3729, 0.5551, 0.3972, 0.5699, 0.2365, 0.6337, 0.224, 0.636, 0.2198, 0.4903, 0.2393, 0.4936, 0.2055, 0.657, 0.183, 0.671, 0.124, 0.4789, 0.1781, 0.5011, 0.183, 0.671, 0.1123, 0.7767, 9.986e-05, 0.4972, 0.124, 0.4789, 0.3873, 0.7207, 0.3707, 0.7061, 0.4724, 0.6243, 0.4917, 0.6424, 0.3707, 0.7061, 0.3391, 0.6767, 0.4176, 0.583, 0.4724, 0.6243, 0.3914, 0.8712, 0.3955, 0.8468, 0.5904, 0.7914, 0.633, 0.7944, 0.2365, 0.6337, 0.2393, 0.4936, 0.271, 0.5008, 0.2706, 0.6114, 0.662, 0.6736, 0.5898, 0.6347, 0.7443, 0.3084, 0.8387, 0.3524, 0.887, 0.3268, 0.6467, 0.7619, 0.662, 0.6736, 0.8387, 0.3524, 0.7305, 0.2779, 0.887, 0.3268, 0.8387, 0.3524, 0.7443, 0.3084, 0.5508, 0.6607, 0.7305, 0.2779, 0.7443, 0.3084, 0.5898, 0.6347, 0.3657, 0.5115, 0.2809, 0.4674, 0.4356, 0.2088, 0.4915, 0.2679, 0.3512, 0.5452, 0.271, 0.5008, 0.2809, 0.4674, 0.3657, 0.5115, 0.2949, 0.6301, 0.2706, 0.6114, 0.271, 0.5008, 0.3512, 0.5452, 0.3922, 0.5266, 0.3729, 0.5551, 0.3512, 0.5452, 0.3657, 0.5115, 0.2494, 0.4566, 0.4317, 0.1975, 0.4356, 0.2088, 0.2809, 0.4674, 0.3025, 0.6546, 0.2365, 0.6337, 0.2706, 0.6114, 0.2949, 0.6301, 0.4981, 0.2614, 0.3922, 0.5266, 0.3657, 0.5115, 0.4915, 0.2679, 0.4317, 0.1975, 0.4981, 0.2614, 0.4915, 0.2679, 0.4356, 0.2088])
me_cube_001.materials.append(mat_material)
me_cube_001.use_remesh_preserve_volume = False
me_cube_001.use_remesh_preserve_attributes = False
me_cube_001.use_mirror_vertex_groups = False
me_cube_001.update()
me_cube = bpy.data.meshes.new('Cube')
me_cube.from_pydata([(0.2396, -0.1318, -0.9693), (0.2396, 0.1311, -0.9693), (0.5426, 0.1311, -0.9481), (0.5426, -0.1318, -0.9481), (-0.3057, -0.1658, 0.1945), (-0.2535, 0.1343, 0.192), (0.09322, 0.1678, 0.3597), (0.03674, -0.1803, 0.3305), (-0.1742, 0.1725, 0.2262), (0.02718, 0.1959, 0.3242), (0.4868, 0.1597, -0.9722), (0.2954, 0.1597, -0.9451), (-0.003554, -0.2128, 0.3317), (-0.2147, -0.2143, 0.1706), (0.2954, -0.1604, -0.9451), (0.4868, -0.1604, -0.9722), (-0.3311, -0.09696, 0.1809), (-0.2955, 0.07529, 0.1791), (0.1615, 0.06836, -0.9911), (0.1709, -0.08826, -0.986), (0.1026, 0.09112, 0.3651), (0.0445, -0.1067, 0.3427), (0.5648, -0.07883, -0.9385), (0.5648, 0.07815, -0.9385), (0.2737, 0.09592, -0.9545), (0.2737, -0.0966, -0.9545), (0.5085, 0.09592, -0.9629), (0.5085, -0.0966, -0.9629), (-0.08074, 0.06697, 0.5151), (-0.07855, -0.09885, 0.5153), (-0.301, 0.07921, 0.4442), (-0.282, -0.1717, 0.3582), (-0.1308, 0.2038, 0.2486), (0.3298, 0.1597, -0.9302), (-0.1733, -0.2197, 0.1913), (0.3298, -0.1604, -0.9302), (0.3159, -0.0966, -0.9362), (0.3159, 0.09592, -0.9362), (-0.2161, -0.1308, 0.4635), (-0.2665, 0.05223, 0.5308), (-0.1779, -0.1578, -0.07833), (-0.1379, 0.1335, -0.08025), (0.1816, 0.1448, 0.0825), (0.2511, -0.142, 0.0907), (-0.0641, 0.1695, -0.04844), (0.118, 0.173, 0.0497), (0.1235, -0.2241, 0.0518), (-0.09514, -0.2017, -0.09095), (-0.2025, -0.09271, -0.09099), (-0.1752, 0.07596, -0.09238), (0.2109, 0.08808, 0.08524), (0.2584, -0.07237, 0.1029), (-0.03975, 0.179, -0.02418), (-0.04324, -0.2294, -0.07167), (0.08507, 0.1321, -0.6053), (0.3848, 0.1282, -0.459), (0.3934, -0.1424, -0.4637), (0.1482, 0.1637, -0.578), (0.3258, 0.1566, -0.4867), (0.3453, -0.2004, -0.488), (0.1355, -0.1773, -0.5954), (0.05052, -0.08868, -0.6023), (0.05179, 0.07331, -0.6096), (0.4199, 0.08222, -0.4544), (0.4173, -0.0844, -0.4542), (0.1685, 0.1591, -0.5571), (0.1842, -0.2026, -0.5787), (0.06869, -0.1424, -0.6045), (0.5579, -0.1593, -0.9398), (0.5836, -0.1077, -0.9315), (0.2641, -0.176, 0.1099), (0.2947, -0.1122, 0.1176), (0.4376, -0.1661, -0.445), (0.4653, -0.1096, -0.437)], [], [(62, 54, 1, 18), (58, 55, 2, 10), (43, 56, 72, 70), (60, 67, 0, 14), (26, 10, 2, 23), (30, 8, 5, 17), (54, 57, 11, 1), (65, 58, 10, 33), (56, 59, 15, 3), (66, 60, 14, 35), (18, 1, 11, 24), (37, 33, 10, 26), (20, 6, 9, 28), (39, 32, 8, 30), (67, 61, 19, 0), (61, 62, 18, 19), (55, 63, 23, 2), (63, 64, 22, 23), (15, 27, 22, 3), (27, 26, 23, 22), (13, 31, 16, 4), (31, 30, 17, 16), (0, 19, 25, 14), (19, 18, 24, 25), (35, 36, 27, 15), (36, 37, 26, 27), (7, 21, 29, 12), (21, 20, 28, 29), (34, 38, 31, 13), (38, 39, 30, 31), (57, 65, 33, 11), (59, 66, 35, 15), (24, 11, 33, 37), (28, 9, 32, 39), (14, 25, 36, 35), (25, 24, 37, 36), (12, 29, 38, 34), (29, 28, 39, 38), (17, 5, 41, 49), (9, 6, 42, 45), (21, 7, 43, 51), (13, 4, 40, 47), (5, 8, 44, 41), (32, 9, 45, 52), (7, 12, 46, 43), (34, 13, 47, 53), (4, 16, 48, 40), (16, 17, 49, 48), (6, 20, 50, 42), (20, 21, 51, 50), (8, 32, 52, 44), (12, 34, 53, 46), (49, 41, 54, 62), (45, 42, 55, 58), (64, 51, 71, 73), (47, 40, 67, 60), (41, 44, 57, 54), (52, 45, 58, 65), (43, 46, 59, 56), (53, 47, 60, 66), (40, 48, 61, 67), (48, 49, 62, 61), (42, 50, 63, 55), (50, 51, 64, 63), (44, 52, 65, 57), (46, 53, 66, 59), (73, 72, 68, 69), (71, 70, 72, 73), (51, 43, 70, 71), (22, 64, 73, 69), (3, 22, 69, 68), (56, 3, 68, 72)])
_uv = me_cube.uv_layers.new(name='UVMap')
_uv.uv.foreach_set('vector', [0.83, 0.3238, 0.7824, 0.3214, 0.7251, 0.06456, 0.7947, 0.04254, 0.6027, 0.3463, 0.5606, 0.3517, 0.5197, 0.1198, 0.5584, 0.1122, 0.4053, 0.6188, 0.3609, 0.3642, 0.3868, 0.3653, 0.4161, 0.603, 0.1991, 0.3498, 0.1554, 0.3537, 0.2255, 0.1614, 0.2548, 0.1723, 0.5207, 0.08369, 0.5584, 0.1122, 0.5197, 0.1198, 0.4816, 0.1151, 0.4462, 0.9479, 0.6126, 0.8555, 0.663, 0.8909, 0.6901, 0.9435, 0.7824, 0.3214, 0.7297, 0.3267, 0.6842, 0.07783, 0.7251, 0.06456, 0.7127, 0.3351, 0.6027, 0.3463, 0.5584, 0.1122, 0.6604, 0.08186, 0.3609, 0.3642, 0.3275, 0.3646, 0.344, 0.1974, 0.3726, 0.2023, 0.2305, 0.3515, 0.1991, 0.3498, 0.2548, 0.1723, 0.2721, 0.1756, 0.7947, 0.04254, 0.7251, 0.06456, 0.6842, 0.07783, 0.7029, 0.03241, 0.6638, 0.03312, 0.6604, 0.08186, 0.5584, 0.1122, 0.5207, 0.08369, 0.4779, 0.7555, 0.5047, 0.7539, 0.5247, 0.7738, 0.4546, 0.8247, 0.4327, 0.8831, 0.591, 0.8301, 0.6126, 0.8555, 0.4462, 0.9479, 0.1554, 0.3537, 0.1194, 0.3534, 0.1884, 0.1482, 0.2255, 0.1614, 0.1194, 0.3534, 9.116e-05, 0.3227, 0.1363, 0.04498, 0.1884, 0.1482, 0.5606, 0.3517, 0.5275, 0.3497, 0.4816, 0.1151, 0.5197, 0.1198, 0.5275, 0.3497, 0.4492, 0.3582, 0.4084, 0.1914, 0.4816, 0.1151, 0.344, 0.1974, 0.3698, 0.1751, 0.4084, 0.1914, 0.3726, 0.2023, 0.3698, 0.1751, 0.456, 0.07172, 0.4816, 0.1151, 0.4084, 0.1914, 0.2767, 0.7849, 0.3284, 0.852, 0.2353, 0.8565, 0.2614, 0.8277, 0.3284, 0.852, 0.4462, 0.9479, 0.1705, 0.9999, 0.2353, 0.8565, 0.2255, 0.1614, 0.1884, 0.1482, 0.2426, 0.1394, 0.2548, 0.1723, 0.1884, 0.1482, 0.1363, 0.04498, 0.2417, 9.109e-05, 0.2426, 0.1394, 0.2721, 0.1756, 0.2703, 0.1408, 0.3698, 0.1751, 0.344, 0.1974, 0.2703, 0.1408, 0.2796, 0.000943, 0.456, 0.07172, 0.3698, 0.1751, 0.3879, 0.7497, 0.4122, 0.7542, 0.4097, 0.8156, 0.3729, 0.7602, 0.4122, 0.7542, 0.4779, 0.7555, 0.4546, 0.8247, 0.4097, 0.8156, 0.2948, 0.7752, 0.3746, 0.8472, 0.3284, 0.852, 0.2767, 0.7849, 0.3746, 0.8472, 0.4327, 0.8831, 0.4462, 0.9479, 0.3284, 0.852, 0.7297, 0.3267, 0.7127, 0.3351, 0.6604, 0.08186, 0.6842, 0.07783, 0.3275, 0.3646, 0.2305, 0.3515, 0.2721, 0.1756, 0.344, 0.1974, 0.7029, 0.03241, 0.6842, 0.07783, 0.6604, 0.08186, 0.6638, 0.03312, 0.4546, 0.8247, 0.5247, 0.7738, 0.591, 0.8301, 0.4327, 0.8831, 0.2548, 0.1723, 0.2426, 0.1394, 0.2703, 0.1408, 0.2721, 0.1756, 0.2426, 0.1394, 0.2417, 9.109e-05, 0.2796, 0.000943, 0.2703, 0.1408, 0.3729, 0.7602, 0.4097, 0.8156, 0.3746, 0.8472, 0.2948, 0.7752, 0.4097, 0.8156, 0.4546, 0.8247, 0.4327, 0.8831, 0.3746, 0.8472, 0.6901, 0.9435, 0.663, 0.8909, 0.7642, 0.7124, 0.8151, 0.7327, 0.5247, 0.7738, 0.5047, 0.7539, 0.5441, 0.651, 0.5816, 0.6578, 0.4122, 0.7542, 0.3879, 0.7497, 0.4053, 0.6188, 0.4456, 0.6221, 0.2767, 0.7849, 0.2614, 0.8277, 0.1725, 0.6966, 0.2128, 0.657, 0.663, 0.8909, 0.6126, 0.8555, 0.7045, 0.6926, 0.7642, 0.7124, 0.591, 0.8301, 0.5247, 0.7738, 0.5816, 0.6578, 0.6824, 0.6942, 0.3879, 0.7497, 0.3729, 0.7602, 0.3396, 0.6417, 0.4053, 0.6188, 0.2948, 0.7752, 0.2767, 0.7849, 0.2128, 0.657, 0.2439, 0.647, 0.2614, 0.8277, 0.2353, 0.8565, 0.13, 0.7119, 0.1725, 0.6966, 0.2353, 0.8565, 0.1705, 0.9999, 9.109e-05, 0.7567, 0.13, 0.7119, 0.5047, 0.7539, 0.4779, 0.7555, 0.5166, 0.6407, 0.5441, 0.651, 0.4779, 0.7555, 0.4122, 0.7542, 0.4456, 0.6221, 0.5166, 0.6407, 0.6126, 0.8555, 0.591, 0.8301, 0.6824, 0.6942, 0.7045, 0.6926, 0.3729, 0.7602, 0.2948, 0.7752, 0.2439, 0.647, 0.3396, 0.6417, 0.8151, 0.7327, 0.7642, 0.7124, 0.7824, 0.3214, 0.83, 0.3238, 0.5816, 0.6578, 0.5441, 0.651, 0.5606, 0.3517, 0.6027, 0.3463, 0.4492, 0.3582, 0.4456, 0.6221, 0.429, 0.6076, 0.423, 0.362, 0.2128, 0.657, 0.1725, 0.6966, 0.1554, 0.3537, 0.1991, 0.3498, 0.7642, 0.7124, 0.7045, 0.6926, 0.7297, 0.3267, 0.7824, 0.3214, 0.6824, 0.6942, 0.5816, 0.6578, 0.6027, 0.3463, 0.7127, 0.3351, 0.4053, 0.6188, 0.3396, 0.6417, 0.3275, 0.3646, 0.3609, 0.3642, 0.2439, 0.647, 0.2128, 0.657, 0.1991, 0.3498, 0.2305, 0.3515, 0.1725, 0.6966, 0.13, 0.7119, 0.1194, 0.3534, 0.1554, 0.3537, 0.13, 0.7119, 9.109e-05, 0.7567, 9.116e-05, 0.3227, 0.1194, 0.3534, 0.5441, 0.651, 0.5166, 0.6407, 0.5275, 0.3497, 0.5606, 0.3517, 0.5166, 0.6407, 0.4456, 0.6221, 0.4492, 0.3582, 0.5275, 0.3497, 0.7045, 0.6926, 0.6824, 0.6942, 0.7127, 0.3351, 0.7297, 0.3267, 0.3396, 0.6417, 0.2439, 0.647, 0.2305, 0.3515, 0.3275, 0.3646, 0.423, 0.362, 0.3868, 0.3653, 0.382, 0.2167, 0.3982, 0.2071, 0.429, 0.6076, 0.4161, 0.603, 0.3868, 0.3653, 0.423, 0.362, 0.4456, 0.6221, 0.4053, 0.6188, 0.4161, 0.603, 0.429, 0.6076, 0.4084, 0.1914, 0.4492, 0.3582, 0.423, 0.362, 0.3982, 0.2071, 0.3726, 0.2023, 0.4084, 0.1914, 0.3982, 0.2071, 0.382, 0.2167, 0.3609, 0.3642, 0.3726, 0.2023, 0.382, 0.2167, 0.3868, 0.3653])
me_cube.materials.append(mat_material)
me_cube.use_remesh_preserve_volume = False
me_cube.use_remesh_preserve_attributes = False
me_cube.use_mirror_vertex_groups = False
me_cube.update()

# ---- objects
ob_base = bpy.data.objects.new('base', me_cube_004)
ob_crystal03 = bpy.data.objects.new('crystal03', me_cube_003)
ob_crystal04 = bpy.data.objects.new('crystal04', me_cube_002)
ob_crystal01 = bpy.data.objects.new('crystal01', me_cube_001)
ob_crystal02 = bpy.data.objects.new('crystal02', me_cube)

# ---- transforms, parenting, visibility, modifiers, constraints
ob_base.location = (0.2462, 0.0, 0.0)
ob_base.lineart.crease_threshold = 0.0
ob_crystal03.location = (0.3749, 0.2519, 0.4726)
ob_crystal03.rotation_euler = (-0.653, 0.3098, 0.5259)
ob_crystal03.scale = (0.8162, 0.8705, 0.9206)
ob_crystal03.lineart.crease_threshold = 0.0
ob_crystal04.location = (0.1194, -0.3523, 0.5314)
ob_crystal04.lineart.crease_threshold = 0.0
ob_crystal01.location = (0.4907, 1.443e-08, 0.904)
ob_crystal01.lineart.crease_threshold = 0.0
ob_crystal02.location = (-0.2102, 1.34e-08, 0.9743)
ob_crystal02.scale = (0.7751, 0.7751, 1.0)
ob_crystal02.lineart.crease_threshold = 0.0

# ---- collection membership
col_collection_11.objects.link(ob_base)
col_collection_11.objects.link(ob_crystal03)
col_collection_11.objects.link(ob_crystal04)
col_collection_11.objects.link(ob_crystal01)
col_collection_11.objects.link(ob_crystal02)

# ---- scene / render settings (as saved in the file)
scene.frame_start = 1; scene.frame_end = 250; scene.frame_set(1)
scene.render.engine = 'BLENDER_EEVEE_NEXT'
scene.render.resolution_percentage = 50
scene.render.dither_intensity = 0.0
scene.cycles.use_denoising = False
scene.cycles.samples = 10
scene.cycles.sampling_pattern = 'TABULATED_SOBOL'
scene.cycles.light_sampling_threshold = 0.0
scene.cycles.use_adaptive_sampling = False
scene.cycles.use_light_tree = False
scene.cycles.blur_glossy = 0.0
scene.cycles.pixel_filter_type = 'GAUSSIAN'
scene.cycles.sample_clamp_indirect = 0.0
scene.view_settings.view_transform = 'Standard'
bpy.context.view_layer.update()

# ---- added for rendering (the .blend has no active camera and no usable light): camera, sun
cam_auto = bpy.data.cameras.new('AutoCamera')
cam_auto.lens = 50.0
cam_auto.sensor_width = 36.0
cam_auto.clip_end = 1000.0
ob_auto_camera = bpy.data.objects.new('AutoCamera', cam_auto)
scene.collection.objects.link(ob_auto_camera)
ob_auto_camera.location = (2.53651, -2.79349, 2.63152)
ob_auto_camera.rotation_euler = (1.09748, -7.21219e-08, 0.694738)
scene.camera = ob_auto_camera
light_auto_sun = bpy.data.lights.new('AutoSun', 'SUN')
light_auto_sun.energy = 3.0
light_auto_sun.angle = 0.0523599
ob_auto_sun = bpy.data.objects.new('AutoSun', light_auto_sun)
scene.collection.objects.link(ob_auto_sun)
ob_auto_sun.rotation_euler = (0.872665, 0.174533, 0.523599)
bpy.context.view_layer.update()
